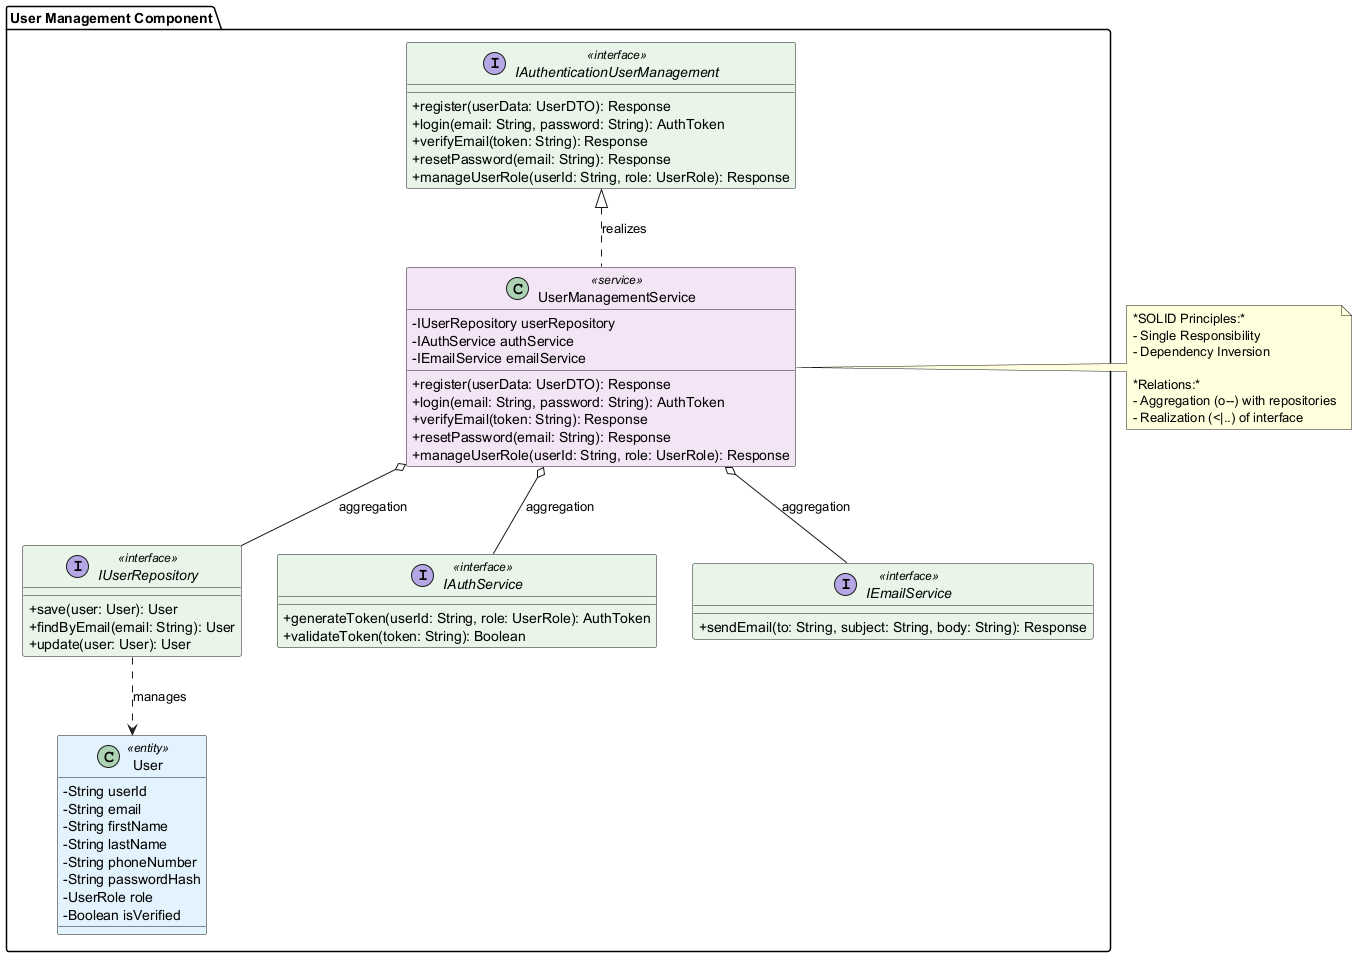

The diagram above was rendered by PlantUML. Its source (embedded in the PNG):
@startuml User_Management_Updated

!define INTERFACE_COLOR #E8F5E9
!define SERVICE_COLOR #F3E5F5
!define ENTITY_COLOR #E3F2FD

skinparam classAttributeIconSize 0
skinparam class {
    BackgroundColor<<interface>> INTERFACE_COLOR
    BackgroundColor<<service>> SERVICE_COLOR
    BackgroundColor<<entity>> ENTITY_COLOR
}

package "User Management Component" {
    
    ' Interface from Context Level
    interface IAuthenticationUserManagement <<interface>> {
        +register(userData: UserDTO): Response
        +login(email: String, password: String): AuthToken
        +verifyEmail(token: String): Response
        +resetPassword(email: String): Response
        +manageUserRole(userId: String, role: UserRole): Response
    }
    
    ' Service Implementation (Realization)
    class UserManagementService <<service>> {
        -IUserRepository userRepository
        -IAuthService authService
        -IEmailService emailService
        +register(userData: UserDTO): Response
        +login(email: String, password: String): AuthToken
        +verifyEmail(token: String): Response
        +resetPassword(email: String): Response
        +manageUserRole(userId: String, role: UserRole): Response
    }
    
    ' Repository Interface
    interface IUserRepository <<interface>> {
        +save(user: User): User
        +findByEmail(email: String): User
        +update(user: User): User
    }
    
    ' Supporting Service Interfaces
    interface IAuthService <<interface>> {
        +generateToken(userId: String, role: UserRole): AuthToken
        +validateToken(token: String): Boolean
    }
    
    interface IEmailService <<interface>> {
        +sendEmail(to: String, subject: String, body: String): Response
    }
    
    ' Entity
    class User <<entity>> {
        -String userId
        -String email
        -String firstName
        -String lastName
        -String phoneNumber
        -String passwordHash
        -UserRole role
        -Boolean isVerified
    }
    
    ' Relationships (Professional)
    IAuthenticationUserManagement <|.. UserManagementService : realizes
    UserManagementService o-- IUserRepository : aggregation
    UserManagementService o-- IAuthService : aggregation
    UserManagementService o-- IEmailService : aggregation
    IUserRepository ..> User : manages
}

note right of UserManagementService
  *SOLID Principles:*
  - Single Responsibility
  - Dependency Inversion
  
  *Relations:*
  - Aggregation (o--) with repositories
  - Realization (<|..) of interface
end note

@enduml